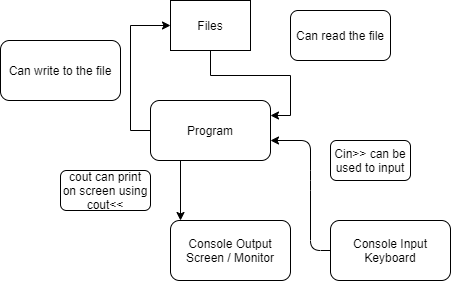

The diagram above was exported from draw.io. Its source (the exported page's mxGraphModel, read from the mxfile embedded in the PNG):
<mxGraphModel dx="782" dy="436" grid="1" gridSize="10" guides="1" tooltips="1" connect="1" arrows="1" fold="1" page="1" pageScale="1" pageWidth="850" pageHeight="1100" background="#5CFFFF" math="0" shadow="0">
  <root>
    <mxCell id="0" />
    <mxCell id="1" parent="0" />
    <mxCell id="4axGWiiyY13pSz0_mStX-11" style="edgeStyle=orthogonalEdgeStyle;rounded=0;orthogonalLoop=1;jettySize=auto;html=1;entryX=0;entryY=0.5;entryDx=0;entryDy=0;exitX=0;exitY=0.5;exitDx=0;exitDy=0;" edge="1" parent="1" source="4axGWiiyY13pSz0_mStX-1" target="4axGWiiyY13pSz0_mStX-9">
      <mxGeometry relative="1" as="geometry">
        <mxPoint x="320" y="120" as="targetPoint" />
      </mxGeometry>
    </mxCell>
    <mxCell id="4axGWiiyY13pSz0_mStX-1" value="Program" style="rounded=1;whiteSpace=wrap;html=1;" vertex="1" parent="1">
      <mxGeometry x="340" y="200" width="120" height="60" as="geometry" />
    </mxCell>
    <mxCell id="4axGWiiyY13pSz0_mStX-2" value="" style="endArrow=classic;html=1;exitX=0.25;exitY=1;exitDx=0;exitDy=0;" edge="1" parent="1" source="4axGWiiyY13pSz0_mStX-1">
      <mxGeometry width="50" height="50" relative="1" as="geometry">
        <mxPoint x="380" y="320" as="sourcePoint" />
        <mxPoint x="370" y="320" as="targetPoint" />
      </mxGeometry>
    </mxCell>
    <mxCell id="4axGWiiyY13pSz0_mStX-3" value="cout can print on screen using cout&amp;lt;&amp;lt;" style="rounded=1;whiteSpace=wrap;html=1;" vertex="1" parent="1">
      <mxGeometry x="250" y="270" width="90" height="40" as="geometry" />
    </mxCell>
    <mxCell id="4axGWiiyY13pSz0_mStX-4" value="Console Output Screen / Monitor" style="rounded=1;whiteSpace=wrap;html=1;" vertex="1" parent="1">
      <mxGeometry x="360" y="320" width="120" height="60" as="geometry" />
    </mxCell>
    <mxCell id="4axGWiiyY13pSz0_mStX-5" value="Console Input Keyboard" style="rounded=1;whiteSpace=wrap;html=1;" vertex="1" parent="1">
      <mxGeometry x="520" y="320" width="120" height="60" as="geometry" />
    </mxCell>
    <mxCell id="4axGWiiyY13pSz0_mStX-6" value="" style="endArrow=classic;html=1;exitX=0;exitY=0.5;exitDx=0;exitDy=0;" edge="1" parent="1" source="4axGWiiyY13pSz0_mStX-5">
      <mxGeometry width="50" height="50" relative="1" as="geometry">
        <mxPoint x="380" y="290" as="sourcePoint" />
        <mxPoint x="460" y="240" as="targetPoint" />
        <Array as="points">
          <mxPoint x="500" y="350" />
          <mxPoint x="500" y="280" />
          <mxPoint x="500" y="240" />
        </Array>
      </mxGeometry>
    </mxCell>
    <mxCell id="4axGWiiyY13pSz0_mStX-7" value="Cin&amp;gt;&amp;gt; can be used to input" style="rounded=1;whiteSpace=wrap;html=1;" vertex="1" parent="1">
      <mxGeometry x="520" y="240" width="80" height="40" as="geometry" />
    </mxCell>
    <mxCell id="4axGWiiyY13pSz0_mStX-13" style="edgeStyle=orthogonalEdgeStyle;rounded=0;orthogonalLoop=1;jettySize=auto;html=1;entryX=1;entryY=0.25;entryDx=0;entryDy=0;" edge="1" parent="1" source="4axGWiiyY13pSz0_mStX-9" target="4axGWiiyY13pSz0_mStX-1">
      <mxGeometry relative="1" as="geometry" />
    </mxCell>
    <mxCell id="4axGWiiyY13pSz0_mStX-9" value="Files" style="rounded=0;whiteSpace=wrap;html=1;" vertex="1" parent="1">
      <mxGeometry x="360" y="100" width="80" height="50" as="geometry" />
    </mxCell>
    <mxCell id="4axGWiiyY13pSz0_mStX-12" value="Can write to the file" style="rounded=1;whiteSpace=wrap;html=1;" vertex="1" parent="1">
      <mxGeometry x="190" y="140" width="120" height="60" as="geometry" />
    </mxCell>
    <mxCell id="4axGWiiyY13pSz0_mStX-14" value="Can read the file" style="rounded=1;whiteSpace=wrap;html=1;" vertex="1" parent="1">
      <mxGeometry x="480" y="110" width="100" height="50" as="geometry" />
    </mxCell>
  </root>
</mxGraphModel>